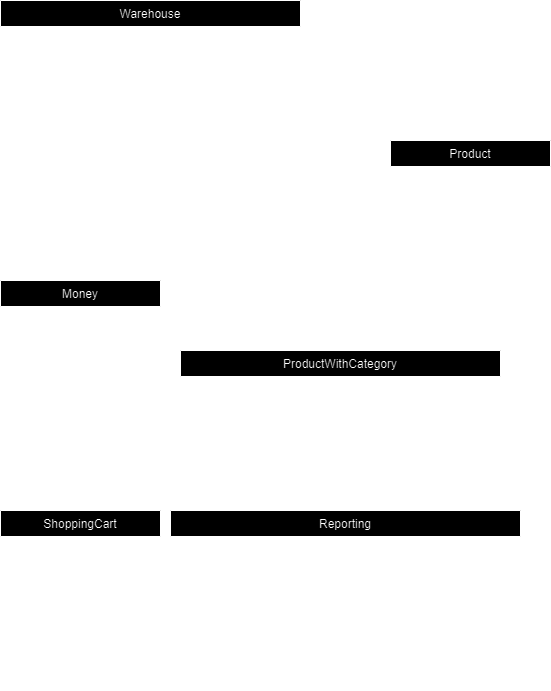

The diagram above was exported from draw.io. Its source (the exported page's mxGraphModel, read from the mxfile embedded in the PNG):
<mxGraphModel dx="781" dy="1121" grid="1" gridSize="10" guides="1" tooltips="1" connect="1" arrows="1" fold="1" page="1" pageScale="1" pageWidth="827" pageHeight="1169" math="0" shadow="0">
  <root>
    <mxCell id="WIyWlLk6GJQsqaUBKTNV-0" />
    <mxCell id="WIyWlLk6GJQsqaUBKTNV-1" parent="WIyWlLk6GJQsqaUBKTNV-0" />
    <mxCell id="zkfFHV4jXpPFQw0GAbJ--6" value="Money" style="swimlane;fontStyle=0;align=center;verticalAlign=top;childLayout=stackLayout;horizontal=1;startSize=26;horizontalStack=0;resizeParent=1;resizeLast=0;collapsible=1;marginBottom=0;rounded=0;shadow=0;strokeWidth=1;" parent="WIyWlLk6GJQsqaUBKTNV-1" vertex="1">
      <mxGeometry x="10" y="500" width="160" height="180" as="geometry">
        <mxRectangle x="130" y="380" width="160" height="26" as="alternateBounds" />
      </mxGeometry>
    </mxCell>
    <mxCell id="zkfFHV4jXpPFQw0GAbJ--7" value="- WholePart: int" style="text;align=left;verticalAlign=top;spacingLeft=4;spacingRight=4;overflow=hidden;rotatable=0;points=[[0,0.5],[1,0.5]];portConstraint=eastwest;" parent="zkfFHV4jXpPFQw0GAbJ--6" vertex="1">
      <mxGeometry y="26" width="160" height="26" as="geometry" />
    </mxCell>
    <mxCell id="zkfFHV4jXpPFQw0GAbJ--8" value="- FractionalPart: int" style="text;align=left;verticalAlign=top;spacingLeft=4;spacingRight=4;overflow=hidden;rotatable=0;points=[[0,0.5],[1,0.5]];portConstraint=eastwest;rounded=0;shadow=0;html=0;" parent="zkfFHV4jXpPFQw0GAbJ--6" vertex="1">
      <mxGeometry y="52" width="160" height="26" as="geometry" />
    </mxCell>
    <mxCell id="zkfFHV4jXpPFQw0GAbJ--9" value="" style="line;html=1;strokeWidth=1;align=left;verticalAlign=middle;spacingTop=-1;spacingLeft=3;spacingRight=3;rotatable=0;labelPosition=right;points=[];portConstraint=eastwest;" parent="zkfFHV4jXpPFQw0GAbJ--6" vertex="1">
      <mxGeometry y="78" width="160" height="8" as="geometry" />
    </mxCell>
    <mxCell id="UlkqYWNPbNDHAiY304n--3" value="+ Money(int, int)" style="text;align=left;verticalAlign=top;spacingLeft=4;spacingRight=4;overflow=hidden;rotatable=0;points=[[0,0.5],[1,0.5]];portConstraint=eastwest;rounded=0;shadow=0;html=0;" vertex="1" parent="zkfFHV4jXpPFQw0GAbJ--6">
      <mxGeometry y="86" width="160" height="26" as="geometry" />
    </mxCell>
    <mxCell id="UlkqYWNPbNDHAiY304n--4" value="+ SetValue(int, int)" style="text;align=left;verticalAlign=top;spacingLeft=4;spacingRight=4;overflow=hidden;rotatable=0;points=[[0,0.5],[1,0.5]];portConstraint=eastwest;rounded=0;shadow=0;html=0;" vertex="1" parent="zkfFHV4jXpPFQw0GAbJ--6">
      <mxGeometry y="112" width="160" height="26" as="geometry" />
    </mxCell>
    <mxCell id="UlkqYWNPbNDHAiY304n--2" value="+ ToString(): string" style="text;align=left;verticalAlign=top;spacingLeft=4;spacingRight=4;overflow=hidden;rotatable=0;points=[[0,0.5],[1,0.5]];portConstraint=eastwest;rounded=0;shadow=0;html=0;" vertex="1" parent="zkfFHV4jXpPFQw0GAbJ--6">
      <mxGeometry y="138" width="160" height="26" as="geometry" />
    </mxCell>
    <mxCell id="UlkqYWNPbNDHAiY304n--5" value="Product" style="swimlane;fontStyle=0;align=center;verticalAlign=top;childLayout=stackLayout;horizontal=1;startSize=26;horizontalStack=0;resizeParent=1;resizeLast=0;collapsible=1;marginBottom=0;rounded=0;shadow=0;strokeWidth=1;" vertex="1" parent="WIyWlLk6GJQsqaUBKTNV-1">
      <mxGeometry x="400" y="360" width="160" height="150" as="geometry">
        <mxRectangle x="130" y="380" width="160" height="26" as="alternateBounds" />
      </mxGeometry>
    </mxCell>
    <mxCell id="UlkqYWNPbNDHAiY304n--6" value="- Name: string  " style="text;align=left;verticalAlign=top;spacingLeft=4;spacingRight=4;overflow=hidden;rotatable=0;points=[[0,0.5],[1,0.5]];portConstraint=eastwest;" vertex="1" parent="UlkqYWNPbNDHAiY304n--5">
      <mxGeometry y="26" width="160" height="26" as="geometry" />
    </mxCell>
    <mxCell id="UlkqYWNPbNDHAiY304n--7" value="- Price: Money" style="text;align=left;verticalAlign=top;spacingLeft=4;spacingRight=4;overflow=hidden;rotatable=0;points=[[0,0.5],[1,0.5]];portConstraint=eastwest;rounded=0;shadow=0;html=0;" vertex="1" parent="UlkqYWNPbNDHAiY304n--5">
      <mxGeometry y="52" width="160" height="26" as="geometry" />
    </mxCell>
    <mxCell id="UlkqYWNPbNDHAiY304n--8" value="" style="line;html=1;strokeWidth=1;align=left;verticalAlign=middle;spacingTop=-1;spacingLeft=3;spacingRight=3;rotatable=0;labelPosition=right;points=[];portConstraint=eastwest;" vertex="1" parent="UlkqYWNPbNDHAiY304n--5">
      <mxGeometry y="78" width="160" height="8" as="geometry" />
    </mxCell>
    <mxCell id="UlkqYWNPbNDHAiY304n--9" value="+ Product(string, Money)" style="text;align=left;verticalAlign=top;spacingLeft=4;spacingRight=4;overflow=hidden;rotatable=0;points=[[0,0.5],[1,0.5]];portConstraint=eastwest;rounded=0;shadow=0;html=0;" vertex="1" parent="UlkqYWNPbNDHAiY304n--5">
      <mxGeometry y="86" width="160" height="26" as="geometry" />
    </mxCell>
    <mxCell id="UlkqYWNPbNDHAiY304n--10" value="+ ReducePrice(Money)" style="text;align=left;verticalAlign=top;spacingLeft=4;spacingRight=4;overflow=hidden;rotatable=0;points=[[0,0.5],[1,0.5]];portConstraint=eastwest;rounded=0;shadow=0;html=0;" vertex="1" parent="UlkqYWNPbNDHAiY304n--5">
      <mxGeometry y="112" width="160" height="26" as="geometry" />
    </mxCell>
    <mxCell id="UlkqYWNPbNDHAiY304n--18" style="edgeStyle=none;curved=1;rounded=0;orthogonalLoop=1;jettySize=auto;html=1;entryX=0.5;entryY=1;entryDx=0;entryDy=0;fontSize=12;startSize=8;endSize=8;" edge="1" parent="WIyWlLk6GJQsqaUBKTNV-1" source="UlkqYWNPbNDHAiY304n--12" target="UlkqYWNPbNDHAiY304n--5">
      <mxGeometry relative="1" as="geometry" />
    </mxCell>
    <mxCell id="UlkqYWNPbNDHAiY304n--12" value="ProductWithCategory" style="swimlane;fontStyle=0;align=center;verticalAlign=top;childLayout=stackLayout;horizontal=1;startSize=26;horizontalStack=0;resizeParent=1;resizeLast=0;collapsible=1;marginBottom=0;rounded=0;shadow=0;strokeWidth=1;" vertex="1" parent="WIyWlLk6GJQsqaUBKTNV-1">
      <mxGeometry x="190" y="570" width="320" height="110" as="geometry">
        <mxRectangle x="130" y="380" width="160" height="26" as="alternateBounds" />
      </mxGeometry>
    </mxCell>
    <mxCell id="UlkqYWNPbNDHAiY304n--13" value="- Category: ProductCategory" style="text;align=left;verticalAlign=top;spacingLeft=4;spacingRight=4;overflow=hidden;rotatable=0;points=[[0,0.5],[1,0.5]];portConstraint=eastwest;" vertex="1" parent="UlkqYWNPbNDHAiY304n--12">
      <mxGeometry y="26" width="320" height="26" as="geometry" />
    </mxCell>
    <mxCell id="UlkqYWNPbNDHAiY304n--15" value="" style="line;html=1;strokeWidth=1;align=left;verticalAlign=middle;spacingTop=-1;spacingLeft=3;spacingRight=3;rotatable=0;labelPosition=right;points=[];portConstraint=eastwest;" vertex="1" parent="UlkqYWNPbNDHAiY304n--12">
      <mxGeometry y="52" width="320" height="8" as="geometry" />
    </mxCell>
    <mxCell id="UlkqYWNPbNDHAiY304n--16" value="+ ProductWithCategory(string, Money, ProductCategory)" style="text;align=left;verticalAlign=top;spacingLeft=4;spacingRight=4;overflow=hidden;rotatable=0;points=[[0,0.5],[1,0.5]];portConstraint=eastwest;rounded=0;shadow=0;html=0;" vertex="1" parent="UlkqYWNPbNDHAiY304n--12">
      <mxGeometry y="60" width="320" height="26" as="geometry" />
    </mxCell>
    <mxCell id="UlkqYWNPbNDHAiY304n--19" value="Warehouse" style="swimlane;fontStyle=0;align=center;verticalAlign=top;childLayout=stackLayout;horizontal=1;startSize=26;horizontalStack=0;resizeParent=1;resizeLast=0;collapsible=1;marginBottom=0;rounded=0;shadow=0;strokeWidth=1;" vertex="1" parent="WIyWlLk6GJQsqaUBKTNV-1">
      <mxGeometry x="10" y="220" width="300" height="242" as="geometry">
        <mxRectangle x="130" y="380" width="160" height="26" as="alternateBounds" />
      </mxGeometry>
    </mxCell>
    <mxCell id="UlkqYWNPbNDHAiY304n--20" value="- ProductName: string" style="text;align=left;verticalAlign=top;spacingLeft=4;spacingRight=4;overflow=hidden;rotatable=0;points=[[0,0.5],[1,0.5]];portConstraint=eastwest;" vertex="1" parent="UlkqYWNPbNDHAiY304n--19">
      <mxGeometry y="26" width="300" height="26" as="geometry" />
    </mxCell>
    <mxCell id="UlkqYWNPbNDHAiY304n--21" value="- Unit: string" style="text;align=left;verticalAlign=top;spacingLeft=4;spacingRight=4;overflow=hidden;rotatable=0;points=[[0,0.5],[1,0.5]];portConstraint=eastwest;rounded=0;shadow=0;html=0;" vertex="1" parent="UlkqYWNPbNDHAiY304n--19">
      <mxGeometry y="52" width="300" height="26" as="geometry" />
    </mxCell>
    <mxCell id="UlkqYWNPbNDHAiY304n--26" value="- UnitPrice: Money" style="text;align=left;verticalAlign=top;spacingLeft=4;spacingRight=4;overflow=hidden;rotatable=0;points=[[0,0.5],[1,0.5]];portConstraint=eastwest;rounded=0;shadow=0;html=0;" vertex="1" parent="UlkqYWNPbNDHAiY304n--19">
      <mxGeometry y="78" width="300" height="26" as="geometry" />
    </mxCell>
    <mxCell id="UlkqYWNPbNDHAiY304n--28" value="- Quantity: int" style="text;align=left;verticalAlign=top;spacingLeft=4;spacingRight=4;overflow=hidden;rotatable=0;points=[[0,0.5],[1,0.5]];portConstraint=eastwest;rounded=0;shadow=0;html=0;" vertex="1" parent="UlkqYWNPbNDHAiY304n--19">
      <mxGeometry y="104" width="300" height="26" as="geometry" />
    </mxCell>
    <mxCell id="UlkqYWNPbNDHAiY304n--27" value="- LastRestockDate: DateTime" style="text;align=left;verticalAlign=top;spacingLeft=4;spacingRight=4;overflow=hidden;rotatable=0;points=[[0,0.5],[1,0.5]];portConstraint=eastwest;rounded=0;shadow=0;html=0;" vertex="1" parent="UlkqYWNPbNDHAiY304n--19">
      <mxGeometry y="130" width="300" height="26" as="geometry" />
    </mxCell>
    <mxCell id="UlkqYWNPbNDHAiY304n--22" value="" style="line;html=1;strokeWidth=1;align=left;verticalAlign=middle;spacingTop=-1;spacingLeft=3;spacingRight=3;rotatable=0;labelPosition=right;points=[];portConstraint=eastwest;" vertex="1" parent="UlkqYWNPbNDHAiY304n--19">
      <mxGeometry y="156" width="300" height="8" as="geometry" />
    </mxCell>
    <mxCell id="UlkqYWNPbNDHAiY304n--23" value="+ Warehouse(string, string, Money, int, DateTime)" style="text;align=left;verticalAlign=top;spacingLeft=4;spacingRight=4;overflow=hidden;rotatable=0;points=[[0,0.5],[1,0.5]];portConstraint=eastwest;rounded=0;shadow=0;html=0;" vertex="1" parent="UlkqYWNPbNDHAiY304n--19">
      <mxGeometry y="164" width="300" height="26" as="geometry" />
    </mxCell>
    <mxCell id="UlkqYWNPbNDHAiY304n--24" value="+ Restock(int, DateTime)  " style="text;align=left;verticalAlign=top;spacingLeft=4;spacingRight=4;overflow=hidden;rotatable=0;points=[[0,0.5],[1,0.5]];portConstraint=eastwest;rounded=0;shadow=0;html=0;" vertex="1" parent="UlkqYWNPbNDHAiY304n--19">
      <mxGeometry y="190" width="300" height="26" as="geometry" />
    </mxCell>
    <mxCell id="UlkqYWNPbNDHAiY304n--25" value="+ Ship(int) " style="text;align=left;verticalAlign=top;spacingLeft=4;spacingRight=4;overflow=hidden;rotatable=0;points=[[0,0.5],[1,0.5]];portConstraint=eastwest;rounded=0;shadow=0;html=0;" vertex="1" parent="UlkqYWNPbNDHAiY304n--19">
      <mxGeometry y="216" width="300" height="26" as="geometry" />
    </mxCell>
    <mxCell id="UlkqYWNPbNDHAiY304n--29" value="Reporting" style="swimlane;fontStyle=0;align=center;verticalAlign=top;childLayout=stackLayout;horizontal=1;startSize=26;horizontalStack=0;resizeParent=1;resizeLast=0;collapsible=1;marginBottom=0;rounded=0;shadow=0;strokeWidth=1;" vertex="1" parent="WIyWlLk6GJQsqaUBKTNV-1">
      <mxGeometry x="180" y="730" width="350" height="180" as="geometry">
        <mxRectangle x="130" y="380" width="160" height="26" as="alternateBounds" />
      </mxGeometry>
    </mxCell>
    <mxCell id="UlkqYWNPbNDHAiY304n--30" value="- warehouses: List&lt;Warehouse&gt;" style="text;align=left;verticalAlign=top;spacingLeft=4;spacingRight=4;overflow=hidden;rotatable=0;points=[[0,0.5],[1,0.5]];portConstraint=eastwest;" vertex="1" parent="UlkqYWNPbNDHAiY304n--29">
      <mxGeometry y="26" width="350" height="26" as="geometry" />
    </mxCell>
    <mxCell id="UlkqYWNPbNDHAiY304n--32" value="" style="line;html=1;strokeWidth=1;align=left;verticalAlign=middle;spacingTop=-1;spacingLeft=3;spacingRight=3;rotatable=0;labelPosition=right;points=[];portConstraint=eastwest;" vertex="1" parent="UlkqYWNPbNDHAiY304n--29">
      <mxGeometry y="52" width="350" height="8" as="geometry" />
    </mxCell>
    <mxCell id="UlkqYWNPbNDHAiY304n--33" value="+ RegisterIncomingGoods(string, string, Money, int, DateTime)" style="text;align=left;verticalAlign=top;spacingLeft=4;spacingRight=4;overflow=hidden;rotatable=0;points=[[0,0.5],[1,0.5]];portConstraint=eastwest;rounded=0;shadow=0;html=0;" vertex="1" parent="UlkqYWNPbNDHAiY304n--29">
      <mxGeometry y="60" width="350" height="26" as="geometry" />
    </mxCell>
    <mxCell id="UlkqYWNPbNDHAiY304n--34" value="+ RegisterOutgoingGoods(string, int)" style="text;align=left;verticalAlign=top;spacingLeft=4;spacingRight=4;overflow=hidden;rotatable=0;points=[[0,0.5],[1,0.5]];portConstraint=eastwest;rounded=0;shadow=0;html=0;" vertex="1" parent="UlkqYWNPbNDHAiY304n--29">
      <mxGeometry y="86" width="350" height="26" as="geometry" />
    </mxCell>
    <mxCell id="UlkqYWNPbNDHAiY304n--35" value="+ InventoryReport(): string" style="text;align=left;verticalAlign=top;spacingLeft=4;spacingRight=4;overflow=hidden;rotatable=0;points=[[0,0.5],[1,0.5]];portConstraint=eastwest;rounded=0;shadow=0;html=0;" vertex="1" parent="UlkqYWNPbNDHAiY304n--29">
      <mxGeometry y="112" width="350" height="26" as="geometry" />
    </mxCell>
    <mxCell id="UlkqYWNPbNDHAiY304n--36" value="ShoppingCart" style="swimlane;fontStyle=0;align=center;verticalAlign=top;childLayout=stackLayout;horizontal=1;startSize=26;horizontalStack=0;resizeParent=1;resizeLast=0;collapsible=1;marginBottom=0;rounded=0;shadow=0;strokeWidth=1;" vertex="1" parent="WIyWlLk6GJQsqaUBKTNV-1">
      <mxGeometry x="10" y="730" width="160" height="180" as="geometry">
        <mxRectangle x="130" y="380" width="160" height="26" as="alternateBounds" />
      </mxGeometry>
    </mxCell>
    <mxCell id="UlkqYWNPbNDHAiY304n--37" value="- items: List&lt;Product&gt;" style="text;align=left;verticalAlign=top;spacingLeft=4;spacingRight=4;overflow=hidden;rotatable=0;points=[[0,0.5],[1,0.5]];portConstraint=eastwest;" vertex="1" parent="UlkqYWNPbNDHAiY304n--36">
      <mxGeometry y="26" width="160" height="26" as="geometry" />
    </mxCell>
    <mxCell id="UlkqYWNPbNDHAiY304n--39" value="" style="line;html=1;strokeWidth=1;align=left;verticalAlign=middle;spacingTop=-1;spacingLeft=3;spacingRight=3;rotatable=0;labelPosition=right;points=[];portConstraint=eastwest;" vertex="1" parent="UlkqYWNPbNDHAiY304n--36">
      <mxGeometry y="52" width="160" height="8" as="geometry" />
    </mxCell>
    <mxCell id="UlkqYWNPbNDHAiY304n--40" value="+ AddItem(Product)" style="text;align=left;verticalAlign=top;spacingLeft=4;spacingRight=4;overflow=hidden;rotatable=0;points=[[0,0.5],[1,0.5]];portConstraint=eastwest;rounded=0;shadow=0;html=0;" vertex="1" parent="UlkqYWNPbNDHAiY304n--36">
      <mxGeometry y="60" width="160" height="26" as="geometry" />
    </mxCell>
    <mxCell id="UlkqYWNPbNDHAiY304n--41" value="+ RemoveItem(Product)" style="text;align=left;verticalAlign=top;spacingLeft=4;spacingRight=4;overflow=hidden;rotatable=0;points=[[0,0.5],[1,0.5]];portConstraint=eastwest;rounded=0;shadow=0;html=0;" vertex="1" parent="UlkqYWNPbNDHAiY304n--36">
      <mxGeometry y="86" width="160" height="26" as="geometry" />
    </mxCell>
    <mxCell id="UlkqYWNPbNDHAiY304n--42" value="+ GetTotalPrice(): Money" style="text;align=left;verticalAlign=top;spacingLeft=4;spacingRight=4;overflow=hidden;rotatable=0;points=[[0,0.5],[1,0.5]];portConstraint=eastwest;rounded=0;shadow=0;html=0;" vertex="1" parent="UlkqYWNPbNDHAiY304n--36">
      <mxGeometry y="112" width="160" height="26" as="geometry" />
    </mxCell>
    <mxCell id="UlkqYWNPbNDHAiY304n--43" value="+ ToString(): string" style="text;align=left;verticalAlign=top;spacingLeft=4;spacingRight=4;overflow=hidden;rotatable=0;points=[[0,0.5],[1,0.5]];portConstraint=eastwest;rounded=0;shadow=0;html=0;" vertex="1" parent="UlkqYWNPbNDHAiY304n--36">
      <mxGeometry y="138" width="160" height="26" as="geometry" />
    </mxCell>
  </root>
</mxGraphModel>